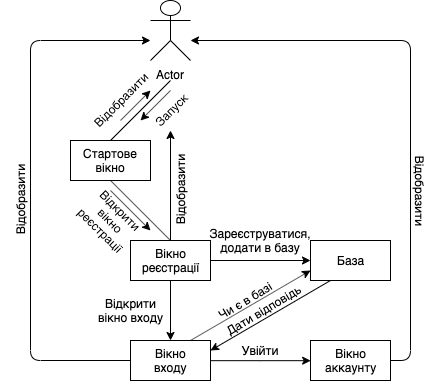

The diagram above was exported from draw.io. Its source (the exported page's mxGraphModel, read from the mxfile embedded in the PNG):
<mxGraphModel dx="424" dy="484" grid="1" gridSize="10" guides="1" tooltips="1" connect="1" arrows="1" fold="1" page="1" pageScale="1" pageWidth="827" pageHeight="1169" math="0" shadow="0">
  <root>
    <mxCell id="0" />
    <mxCell id="1" parent="0" />
    <mxCell id="W5oqCzcX8zp9kOEcoxzT-1" value="Actor" style="shape=umlActor;verticalLabelPosition=bottom;labelBackgroundColor=#ffffff;verticalAlign=top;html=1;outlineConnect=0;" parent="1" vertex="1">
      <mxGeometry x="280" y="120" width="40" height="60" as="geometry" />
    </mxCell>
    <mxCell id="d4mGFvYgSkml7NuAGbus-3" value="Стартове&lt;br&gt;вікно" style="html=1;" vertex="1" parent="1">
      <mxGeometry x="200" y="260" width="80" height="40" as="geometry" />
    </mxCell>
    <mxCell id="d4mGFvYgSkml7NuAGbus-22" value="" style="edgeStyle=orthogonalEdgeStyle;rounded=0;orthogonalLoop=1;jettySize=auto;html=1;" edge="1" parent="1" source="d4mGFvYgSkml7NuAGbus-6" target="d4mGFvYgSkml7NuAGbus-10">
      <mxGeometry relative="1" as="geometry" />
    </mxCell>
    <mxCell id="d4mGFvYgSkml7NuAGbus-24" value="" style="edgeStyle=orthogonalEdgeStyle;rounded=0;orthogonalLoop=1;jettySize=auto;html=1;" edge="1" parent="1" source="d4mGFvYgSkml7NuAGbus-6" target="d4mGFvYgSkml7NuAGbus-8">
      <mxGeometry relative="1" as="geometry" />
    </mxCell>
    <mxCell id="d4mGFvYgSkml7NuAGbus-6" value="Вікно&lt;br&gt;реєстрації" style="html=1;" vertex="1" parent="1">
      <mxGeometry x="260" y="360" width="80" height="40" as="geometry" />
    </mxCell>
    <mxCell id="d4mGFvYgSkml7NuAGbus-29" value="" style="edgeStyle=orthogonalEdgeStyle;rounded=0;orthogonalLoop=1;jettySize=auto;html=1;entryX=0;entryY=0.5;entryDx=0;entryDy=0;" edge="1" parent="1" source="d4mGFvYgSkml7NuAGbus-8" target="d4mGFvYgSkml7NuAGbus-9">
      <mxGeometry relative="1" as="geometry">
        <mxPoint x="390" y="490" as="targetPoint" />
      </mxGeometry>
    </mxCell>
    <mxCell id="d4mGFvYgSkml7NuAGbus-8" value="Вікно&lt;br&gt;входу" style="html=1;" vertex="1" parent="1">
      <mxGeometry x="260" y="460" width="80" height="40" as="geometry" />
    </mxCell>
    <mxCell id="d4mGFvYgSkml7NuAGbus-9" value="Вікно&lt;br&gt;аккаунту" style="html=1;" vertex="1" parent="1">
      <mxGeometry x="440" y="460" width="80" height="40" as="geometry" />
    </mxCell>
    <mxCell id="d4mGFvYgSkml7NuAGbus-10" value="База" style="html=1;" vertex="1" parent="1">
      <mxGeometry x="440" y="360" width="80" height="40" as="geometry" />
    </mxCell>
    <mxCell id="d4mGFvYgSkml7NuAGbus-11" value="" style="endArrow=none;html=1;entryX=0.5;entryY=0;entryDx=0;entryDy=0;" edge="1" parent="1" target="d4mGFvYgSkml7NuAGbus-3">
      <mxGeometry width="50" height="50" relative="1" as="geometry">
        <mxPoint x="300" y="200" as="sourcePoint" />
        <mxPoint x="320" y="460" as="targetPoint" />
      </mxGeometry>
    </mxCell>
    <mxCell id="d4mGFvYgSkml7NuAGbus-12" value="" style="endArrow=none;html=1;entryX=0.5;entryY=0;entryDx=0;entryDy=0;exitX=0.5;exitY=1;exitDx=0;exitDy=0;" edge="1" parent="1" source="d4mGFvYgSkml7NuAGbus-3" target="d4mGFvYgSkml7NuAGbus-6">
      <mxGeometry width="50" height="50" relative="1" as="geometry">
        <mxPoint x="320" y="310" as="sourcePoint" />
        <mxPoint x="300" y="320" as="targetPoint" />
      </mxGeometry>
    </mxCell>
    <mxCell id="d4mGFvYgSkml7NuAGbus-13" value="Запуск" style="text;html=1;strokeColor=none;fillColor=none;align=center;verticalAlign=middle;whiteSpace=wrap;rounded=0;rotation=315;" vertex="1" parent="1">
      <mxGeometry x="280" y="220" width="40" height="20" as="geometry" />
    </mxCell>
    <mxCell id="d4mGFvYgSkml7NuAGbus-15" value="Відкрити вікно реєстрації" style="text;html=1;strokeColor=none;fillColor=none;align=center;verticalAlign=middle;whiteSpace=wrap;rounded=0;rotation=45;" vertex="1" parent="1">
      <mxGeometry x="207.5" y="330" width="65" height="20" as="geometry" />
    </mxCell>
    <mxCell id="d4mGFvYgSkml7NuAGbus-16" value="" style="endArrow=classic;html=1;" edge="1" parent="1">
      <mxGeometry width="50" height="50" relative="1" as="geometry">
        <mxPoint x="250" y="240" as="sourcePoint" />
        <mxPoint x="280" y="210" as="targetPoint" />
      </mxGeometry>
    </mxCell>
    <mxCell id="d4mGFvYgSkml7NuAGbus-17" value="" style="endArrow=classic;html=1;" edge="1" parent="1">
      <mxGeometry width="50" height="50" relative="1" as="geometry">
        <mxPoint x="300" y="210" as="sourcePoint" />
        <mxPoint x="270" y="240" as="targetPoint" />
      </mxGeometry>
    </mxCell>
    <mxCell id="d4mGFvYgSkml7NuAGbus-18" value="Відобразити" style="text;html=1;strokeColor=none;fillColor=none;align=center;verticalAlign=middle;whiteSpace=wrap;rounded=0;rotation=315;" vertex="1" parent="1">
      <mxGeometry x="230" y="210" width="40" height="20" as="geometry" />
    </mxCell>
    <mxCell id="d4mGFvYgSkml7NuAGbus-19" value="" style="endArrow=classic;html=1;" edge="1" parent="1">
      <mxGeometry width="50" height="50" relative="1" as="geometry">
        <mxPoint x="240" y="310" as="sourcePoint" />
        <mxPoint x="280" y="350" as="targetPoint" />
      </mxGeometry>
    </mxCell>
    <mxCell id="d4mGFvYgSkml7NuAGbus-20" value="" style="endArrow=classic;html=1;exitX=0.5;exitY=0;exitDx=0;exitDy=0;" edge="1" parent="1" source="d4mGFvYgSkml7NuAGbus-6">
      <mxGeometry width="50" height="50" relative="1" as="geometry">
        <mxPoint x="295" y="340" as="sourcePoint" />
        <mxPoint x="300" y="250" as="targetPoint" />
      </mxGeometry>
    </mxCell>
    <mxCell id="d4mGFvYgSkml7NuAGbus-21" value="Відобразити" style="text;html=1;strokeColor=none;fillColor=none;align=center;verticalAlign=middle;whiteSpace=wrap;rounded=0;rotation=270;direction=south;" vertex="1" parent="1">
      <mxGeometry x="300" y="290" width="20" height="40" as="geometry" />
    </mxCell>
    <mxCell id="d4mGFvYgSkml7NuAGbus-23" value="Зареєструватися, додати в базу" style="text;html=1;strokeColor=none;fillColor=none;align=center;verticalAlign=middle;whiteSpace=wrap;rounded=0;" vertex="1" parent="1">
      <mxGeometry x="355" y="350" width="70" height="20" as="geometry" />
    </mxCell>
    <mxCell id="d4mGFvYgSkml7NuAGbus-25" value="Відкрити вікно входу" style="text;html=1;strokeColor=none;fillColor=none;align=center;verticalAlign=middle;whiteSpace=wrap;rounded=0;rotation=0;" vertex="1" parent="1">
      <mxGeometry x="222.5" y="420" width="75" height="20" as="geometry" />
    </mxCell>
    <mxCell id="d4mGFvYgSkml7NuAGbus-30" value="Відобразити" style="text;html=1;strokeColor=none;fillColor=none;align=center;verticalAlign=middle;whiteSpace=wrap;rounded=0;rotation=270;direction=south;" vertex="1" parent="1">
      <mxGeometry x="140" y="300" width="20" height="40" as="geometry" />
    </mxCell>
    <mxCell id="d4mGFvYgSkml7NuAGbus-31" value="" style="endArrow=classic;html=1;exitX=0;exitY=0.5;exitDx=0;exitDy=0;" edge="1" parent="1" source="d4mGFvYgSkml7NuAGbus-8">
      <mxGeometry width="50" height="50" relative="1" as="geometry">
        <mxPoint x="110" y="570" as="sourcePoint" />
        <mxPoint x="280" y="160" as="targetPoint" />
        <Array as="points">
          <mxPoint x="160" y="480" />
          <mxPoint x="160" y="160" />
        </Array>
      </mxGeometry>
    </mxCell>
    <mxCell id="d4mGFvYgSkml7NuAGbus-34" value="Увійти" style="text;html=1;strokeColor=none;fillColor=none;align=center;verticalAlign=middle;whiteSpace=wrap;rounded=0;" vertex="1" parent="1">
      <mxGeometry x="355" y="460" width="70" height="20" as="geometry" />
    </mxCell>
    <mxCell id="d4mGFvYgSkml7NuAGbus-35" value="" style="endArrow=classic;html=1;entryX=0;entryY=0.75;entryDx=0;entryDy=0;exitX=0.75;exitY=0;exitDx=0;exitDy=0;" edge="1" parent="1" source="d4mGFvYgSkml7NuAGbus-8" target="d4mGFvYgSkml7NuAGbus-10">
      <mxGeometry width="50" height="50" relative="1" as="geometry">
        <mxPoint x="340" y="460" as="sourcePoint" />
        <mxPoint x="390" y="410" as="targetPoint" />
      </mxGeometry>
    </mxCell>
    <mxCell id="d4mGFvYgSkml7NuAGbus-36" value="" style="endArrow=classic;html=1;exitX=0.25;exitY=1;exitDx=0;exitDy=0;entryX=1;entryY=0.25;entryDx=0;entryDy=0;" edge="1" parent="1" source="d4mGFvYgSkml7NuAGbus-10" target="d4mGFvYgSkml7NuAGbus-8">
      <mxGeometry width="50" height="50" relative="1" as="geometry">
        <mxPoint x="330" y="470" as="sourcePoint" />
        <mxPoint x="430" y="440" as="targetPoint" />
      </mxGeometry>
    </mxCell>
    <mxCell id="d4mGFvYgSkml7NuAGbus-37" value="Чи є в базі" style="text;html=1;strokeColor=none;fillColor=none;align=center;verticalAlign=middle;whiteSpace=wrap;rounded=0;rotation=329;" vertex="1" parent="1">
      <mxGeometry x="340" y="410" width="70" height="20" as="geometry" />
    </mxCell>
    <mxCell id="d4mGFvYgSkml7NuAGbus-38" value="Дати відповідь" style="text;html=1;strokeColor=none;fillColor=none;align=center;verticalAlign=middle;whiteSpace=wrap;rounded=0;rotation=329;" vertex="1" parent="1">
      <mxGeometry x="345" y="420" width="95" height="20" as="geometry" />
    </mxCell>
    <mxCell id="d4mGFvYgSkml7NuAGbus-40" value="" style="endArrow=classic;html=1;exitX=1;exitY=0.5;exitDx=0;exitDy=0;" edge="1" parent="1" source="d4mGFvYgSkml7NuAGbus-9">
      <mxGeometry width="50" height="50" relative="1" as="geometry">
        <mxPoint x="640" y="490" as="sourcePoint" />
        <mxPoint x="320" y="160" as="targetPoint" />
        <Array as="points">
          <mxPoint x="540" y="480" />
          <mxPoint x="540" y="160" />
        </Array>
      </mxGeometry>
    </mxCell>
    <mxCell id="d4mGFvYgSkml7NuAGbus-41" value="Відобразити" style="text;html=1;strokeColor=none;fillColor=none;align=center;verticalAlign=middle;whiteSpace=wrap;rounded=0;rotation=90;direction=east;" vertex="1" parent="1">
      <mxGeometry x="530" y="300" width="40" height="20" as="geometry" />
    </mxCell>
  </root>
</mxGraphModel>